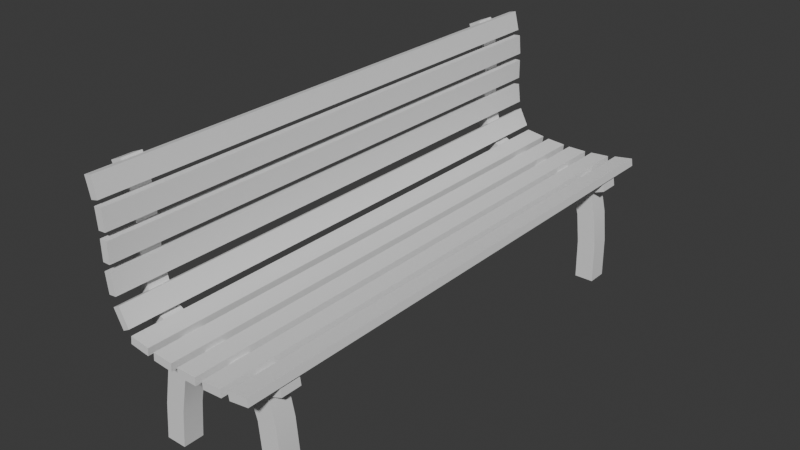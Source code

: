 # Source: bench.blend  (saved by Blender 4.2.66; exported with 4.5.12 LTS)
import bpy
from mathutils import Matrix  # noqa: F401  (used for matrix-valued properties, if any)

bpy.ops.wm.read_factory_settings(use_empty=True)
scene = bpy.context.scene
scene.name = 'Scene'

# ---- world
world_world = bpy.data.worlds.new('World'); scene.world = world_world
world_world.use_nodes = True; world_world.node_tree.nodes.clear()
_N = world_world.node_tree.nodes; _L = world_world.node_tree.links
n0 = _N.new('ShaderNodeOutputWorld'); n0.name = 'World Output'; n0.location = (300, 300)
n1 = _N.new('ShaderNodeBackground'); n1.name = 'Background'; n1.location = (10, 300)
n1.inputs[0].default_value = (0.05088, 0.05088, 0.05088, 1.0)
_L.new(n1.outputs[0], n0.inputs[0])
n0.is_active_output = True
world_world.color = (0.05088, 0.05088, 0.05088)
world_world.sun_shadow_jitter_overblur = 0.0

# ---- meshes
me_cube_001 = bpy.data.meshes.new('Cube.001')
me_cube_001.from_pydata([(-0.1189, -1.579, -0.04638), (-0.1189, -1.579, 0.04638), (-0.1189, 1.579, -0.04638), (-0.1189, 1.579, 0.04638), (0.1189, -1.579, -0.04638), (0.1189, -1.579, 0.04638), (0.1189, 1.579, -0.04638), (0.1189, 1.579, 0.04638)], [], [(0, 1, 3, 2), (2, 3, 7, 6), (6, 7, 5, 4), (4, 5, 1, 0), (2, 6, 4, 0), (7, 3, 1, 5)])
_uv = me_cube_001.uv_layers.new(name='UVMap')
_uv.uv.foreach_set('vector', [0.1266, 0.9722, 0.09888, 0.9722, 0.09888, 0.02775, 0.1266, 0.02775, 0.1266, 0.02775, 0.1266, -5.535e-09, 0.1978, -8.644e-09, 0.1978, 0.02775, 1.213e-09, 0.02775, 0.02775, 0.02775, 0.02775, 0.9722, 4.25e-08, 0.9722, 0.1978, 0.9722, 0.1978, 1.0, 0.1266, 1.0, 0.1266, 0.9722, 0.1266, 0.02775, 0.1978, 0.02775, 0.1978, 0.9722, 0.1266, 0.9722, 0.02775, 0.02775, 0.09888, 0.02775, 0.09888, 0.9722, 0.02775, 0.9722])
me_cube_001.update()
me_cube_002 = bpy.data.meshes.new('Cube.002')
me_cube_002.from_pydata([(-0.1189, -1.579, -0.04638), (-0.1189, -1.579, 0.04638), (-0.1189, 1.579, -0.04638), (-0.1189, 1.579, 0.04638), (0.1189, -1.579, -0.04638), (0.1189, -1.579, 0.04638), (0.1189, 1.579, -0.04638), (0.1189, 1.579, 0.04638)], [], [(0, 1, 3, 2), (2, 3, 7, 6), (6, 7, 5, 4), (4, 5, 1, 0), (2, 6, 4, 0), (7, 3, 1, 5)])
_uv = me_cube_002.uv_layers.new(name='UVMap')
_uv.uv.foreach_set('vector', [0.1266, 0.9722, 0.09888, 0.9722, 0.09888, 0.02775, 0.1266, 0.02775, 0.1266, 0.02775, 0.1266, -5.535e-09, 0.1978, -8.644e-09, 0.1978, 0.02775, 1.213e-09, 0.02775, 0.02775, 0.02775, 0.02775, 0.9722, 4.25e-08, 0.9722, 0.1978, 0.9722, 0.1978, 1.0, 0.1266, 1.0, 0.1266, 0.9722, 0.1266, 0.02775, 0.1978, 0.02775, 0.1978, 0.9722, 0.1266, 0.9722, 0.02775, 0.02775, 0.09888, 0.02775, 0.09888, 0.9722, 0.02775, 0.9722])
me_cube_002.update()
me_cube_003 = bpy.data.meshes.new('Cube.003')
me_cube_003.from_pydata([(-0.1189, -1.579, -0.04638), (-0.1189, -1.579, 0.04638), (-0.1189, 1.579, -0.04638), (-0.1189, 1.579, 0.04638), (0.1189, -1.579, -0.04638), (0.1189, -1.579, 0.04638), (0.1189, 1.579, -0.04638), (0.1189, 1.579, 0.04638)], [], [(0, 1, 3, 2), (2, 3, 7, 6), (6, 7, 5, 4), (4, 5, 1, 0), (2, 6, 4, 0), (7, 3, 1, 5)])
_uv = me_cube_003.uv_layers.new(name='UVMap')
_uv.uv.foreach_set('vector', [0.1266, 0.9722, 0.09888, 0.9722, 0.09888, 0.02775, 0.1266, 0.02775, 0.1266, 0.02775, 0.1266, -5.535e-09, 0.1978, -8.644e-09, 0.1978, 0.02775, 1.213e-09, 0.02775, 0.02775, 0.02775, 0.02775, 0.9722, 4.25e-08, 0.9722, 0.1978, 0.9722, 0.1978, 1.0, 0.1266, 1.0, 0.1266, 0.9722, 0.1266, 0.02775, 0.1978, 0.02775, 0.1978, 0.9722, 0.1266, 0.9722, 0.02775, 0.02775, 0.09888, 0.02775, 0.09888, 0.9722, 0.02775, 0.9722])
me_cube_003.update()
me_cube_004 = bpy.data.meshes.new('Cube.004')
me_cube_004.from_pydata([(-0.1189, -1.579, -0.04638), (-0.1189, -1.579, 0.04638), (-0.1189, 1.579, -0.04638), (-0.1189, 1.579, 0.04638), (0.1189, -1.579, -0.04638), (0.1189, -1.579, 0.04638), (0.1189, 1.579, -0.04638), (0.1189, 1.579, 0.04638)], [], [(0, 1, 3, 2), (2, 3, 7, 6), (6, 7, 5, 4), (4, 5, 1, 0), (2, 6, 4, 0), (7, 3, 1, 5)])
_uv = me_cube_004.uv_layers.new(name='UVMap')
_uv.uv.foreach_set('vector', [0.1266, 0.9722, 0.09888, 0.9722, 0.09888, 0.02775, 0.1266, 0.02775, 0.1266, 0.02775, 0.1266, -5.535e-09, 0.1978, -8.644e-09, 0.1978, 0.02775, 1.213e-09, 0.02775, 0.02775, 0.02775, 0.02775, 0.9722, 4.25e-08, 0.9722, 0.1978, 0.9722, 0.1978, 1.0, 0.1266, 1.0, 0.1266, 0.9722, 0.1266, 0.02775, 0.1978, 0.02775, 0.1978, 0.9722, 0.1266, 0.9722, 0.02775, 0.02775, 0.09888, 0.02775, 0.09888, 0.9722, 0.02775, 0.9722])
me_cube_004.update()
me_cube_005 = bpy.data.meshes.new('Cube.005')
me_cube_005.from_pydata([(-0.1189, -1.579, -0.04638), (-0.1189, -1.579, 0.04638), (-0.1189, 1.579, -0.04638), (-0.1189, 1.579, 0.04638), (0.1189, -1.579, -0.04638), (0.1189, -1.579, 0.04638), (0.1189, 1.579, -0.04638), (0.1189, 1.579, 0.04638)], [], [(0, 1, 3, 2), (2, 3, 7, 6), (6, 7, 5, 4), (4, 5, 1, 0), (2, 6, 4, 0), (7, 3, 1, 5)])
_uv = me_cube_005.uv_layers.new(name='UVMap')
_uv.uv.foreach_set('vector', [0.1266, 0.9722, 0.09888, 0.9722, 0.09888, 0.02775, 0.1266, 0.02775, 0.1266, 0.02775, 0.1266, -5.535e-09, 0.1978, -8.644e-09, 0.1978, 0.02775, 1.213e-09, 0.02775, 0.02775, 0.02775, 0.02775, 0.9722, 4.25e-08, 0.9722, 0.1978, 0.9722, 0.1978, 1.0, 0.1266, 1.0, 0.1266, 0.9722, 0.1266, 0.02775, 0.1978, 0.02775, 0.1978, 0.9722, 0.1266, 0.9722, 0.02775, 0.02775, 0.09888, 0.02775, 0.09888, 0.9722, 0.02775, 0.9722])
me_cube_005.update()
me_cube_006 = bpy.data.meshes.new('Cube.006')
me_cube_006.from_pydata([(-0.1189, -1.579, -0.04638), (-0.1189, -1.579, 0.04638), (-0.1189, 1.579, -0.04638), (-0.1189, 1.579, 0.04638), (0.1189, -1.579, -0.04638), (0.1189, -1.579, 0.04638), (0.1189, 1.579, -0.04638), (0.1189, 1.579, 0.04638)], [], [(0, 1, 3, 2), (2, 3, 7, 6), (6, 7, 5, 4), (4, 5, 1, 0), (2, 6, 4, 0), (7, 3, 1, 5)])
_uv = me_cube_006.uv_layers.new(name='UVMap')
_uv.uv.foreach_set('vector', [0.1266, 0.9722, 0.09888, 0.9722, 0.09888, 0.02775, 0.1266, 0.02775, 0.1266, 0.02775, 0.1266, -5.535e-09, 0.1978, -8.644e-09, 0.1978, 0.02775, 1.213e-09, 0.02775, 0.02775, 0.02775, 0.02775, 0.9722, 4.25e-08, 0.9722, 0.1978, 0.9722, 0.1978, 1.0, 0.1266, 1.0, 0.1266, 0.9722, 0.1266, 0.02775, 0.1978, 0.02775, 0.1978, 0.9722, 0.1266, 0.9722, 0.02775, 0.02775, 0.09888, 0.02775, 0.09888, 0.9722, 0.02775, 0.9722])
me_cube_006.update()
me_cube_007 = bpy.data.meshes.new('Cube.007')
me_cube_007.from_pydata([(-0.1189, -1.579, -0.04638), (-0.1189, -1.579, 0.04638), (-0.1189, 1.579, -0.04638), (-0.1189, 1.579, 0.04638), (0.1189, -1.579, -0.04638), (0.1189, -1.579, 0.04638), (0.1189, 1.579, -0.04638), (0.1189, 1.579, 0.04638)], [], [(0, 1, 3, 2), (2, 3, 7, 6), (6, 7, 5, 4), (4, 5, 1, 0), (2, 6, 4, 0), (7, 3, 1, 5)])
_uv = me_cube_007.uv_layers.new(name='UVMap')
_uv.uv.foreach_set('vector', [0.1266, 0.9722, 0.09888, 0.9722, 0.09888, 0.02775, 0.1266, 0.02775, 0.1266, 0.02775, 0.1266, -5.535e-09, 0.1978, -8.644e-09, 0.1978, 0.02775, 1.213e-09, 0.02775, 0.02775, 0.02775, 0.02775, 0.9722, 4.25e-08, 0.9722, 0.1978, 0.9722, 0.1978, 1.0, 0.1266, 1.0, 0.1266, 0.9722, 0.1266, 0.02775, 0.1978, 0.02775, 0.1978, 0.9722, 0.1266, 0.9722, 0.02775, 0.02775, 0.09888, 0.02775, 0.09888, 0.9722, 0.02775, 0.9722])
me_cube_007.update()
me_cube_008 = bpy.data.meshes.new('Cube.008')
me_cube_008.from_pydata([(-0.1189, -1.579, -0.04638), (-0.1189, -1.579, 0.04638), (-0.1189, 1.579, -0.04638), (-0.1189, 1.579, 0.04638), (0.1189, -1.579, -0.04638), (0.1189, -1.579, 0.04638), (0.1189, 1.579, -0.04638), (0.1189, 1.579, 0.04638)], [], [(0, 1, 3, 2), (2, 3, 7, 6), (6, 7, 5, 4), (4, 5, 1, 0), (2, 6, 4, 0), (7, 3, 1, 5)])
_uv = me_cube_008.uv_layers.new(name='UVMap')
_uv.uv.foreach_set('vector', [0.1266, 0.9722, 0.09888, 0.9722, 0.09888, 0.02775, 0.1266, 0.02775, 0.1266, 0.02775, 0.1266, -5.535e-09, 0.1978, -8.644e-09, 0.1978, 0.02775, 1.213e-09, 0.02775, 0.02775, 0.02775, 0.02775, 0.9722, 4.25e-08, 0.9722, 0.1978, 0.9722, 0.1978, 1.0, 0.1266, 1.0, 0.1266, 0.9722, 0.1266, 0.02775, 0.1978, 0.02775, 0.1978, 0.9722, 0.1266, 0.9722, 0.02775, 0.02775, 0.09888, 0.02775, 0.09888, 0.9722, 0.02775, 0.9722])
me_cube_008.update()
me_cube_009 = bpy.data.meshes.new('Cube.009')
me_cube_009.from_pydata([(-0.1189, -1.579, -0.04638), (-0.1189, -1.579, 0.04638), (-0.1189, 1.579, -0.04638), (-0.1189, 1.579, 0.04638), (0.1189, -1.579, -0.04638), (0.1189, -1.579, 0.04638), (0.1189, 1.579, -0.04638), (0.1189, 1.579, 0.04638)], [], [(0, 1, 3, 2), (2, 3, 7, 6), (6, 7, 5, 4), (4, 5, 1, 0), (2, 6, 4, 0), (7, 3, 1, 5)])
_uv = me_cube_009.uv_layers.new(name='UVMap')
_uv.uv.foreach_set('vector', [0.1266, 0.9722, 0.09888, 0.9722, 0.09888, 0.02775, 0.1266, 0.02775, 0.1266, 0.02775, 0.1266, -5.535e-09, 0.1978, -8.644e-09, 0.1978, 0.02775, 1.213e-09, 0.02775, 0.02775, 0.02775, 0.02775, 0.9722, 4.25e-08, 0.9722, 0.1978, 0.9722, 0.1978, 1.0, 0.1266, 1.0, 0.1266, 0.9722, 0.1266, 0.02775, 0.1978, 0.02775, 0.1978, 0.9722, 0.1266, 0.9722, 0.02775, 0.02775, 0.09888, 0.02775, 0.09888, 0.9722, 0.02775, 0.9722])
me_cube_009.update()
me_cube_010 = bpy.data.meshes.new('Cube.010')
me_cube_010.from_pydata([(-0.1189, -1.579, -0.04638), (-0.1189, -1.579, 0.04638), (-0.1189, 1.579, -0.04638), (-0.1189, 1.579, 0.04638), (0.1189, -1.579, -0.04638), (0.1189, -1.579, 0.04638), (0.1189, 1.579, -0.04638), (0.1189, 1.579, 0.04638)], [], [(0, 1, 3, 2), (2, 3, 7, 6), (6, 7, 5, 4), (4, 5, 1, 0), (2, 6, 4, 0), (7, 3, 1, 5)])
_uv = me_cube_010.uv_layers.new(name='UVMap')
_uv.uv.foreach_set('vector', [0.1266, 0.9722, 0.09888, 0.9722, 0.09888, 0.02775, 0.1266, 0.02775, 0.1266, 0.02775, 0.1266, -5.535e-09, 0.1978, -8.644e-09, 0.1978, 0.02775, 1.213e-09, 0.02775, 0.02775, 0.02775, 0.02775, 0.9722, 4.25e-08, 0.9722, 0.1978, 0.9722, 0.1978, 1.0, 0.1266, 1.0, 0.1266, 0.9722, 0.1266, 0.02775, 0.1978, 0.02775, 0.1978, 0.9722, 0.1266, 0.9722, 0.02775, 0.02775, 0.09888, 0.02775, 0.09888, 0.9722, 0.02775, 0.9722])
me_cube_010.update()
me_cube_012 = bpy.data.meshes.new('Cube.012')
me_cube_012.from_pydata([(-0.045, -0.045, -0.045), (-0.02961, -0.045, 0.1175), (-0.045, 0.045, -0.045), (-0.02961, 0.045, 0.1175), (0.045, -0.045, -0.045), (0.06038, -0.045, 0.1175), (0.045, 0.045, -0.045), (0.06038, 0.045, 0.1175), (-0.000636, -0.045, 0.273), (-0.000636, 0.045, 0.273), (0.08855, 0.045, 0.261), (0.08855, -0.045, 0.261), (0.04085, -0.045, 0.3877), (0.04085, 0.045, 0.3877), (0.1251, 0.045, 0.356), (0.1251, -0.045, 0.356), (0.1147, 0.045, 0.45), (0.1147, -0.045, 0.45), (0.214, 0.045, 0.3824), (0.214, -0.045, 0.3824), (0.2165, 0.045, 0.4447), (0.2165, -0.045, 0.4447), (0.3269, 0.045, 0.3843), (0.3269, -0.045, 0.3843), (0.3192, 0.045, 0.4455), (0.3192, -0.045, 0.4455), (0.4234, 0.045, 0.3784), (0.4234, -0.045, 0.3784), (0.4661, 0.045, 0.4545), (0.4661, -0.045, 0.4545), (0.5714, 0.045, 0.4765), (0.5714, -0.045, 0.4765), (0.5178, 0.045, 0.3991), (0.5178, -0.045, 0.3991), (0.5796, 0.045, 0.4219), (0.5796, -0.045, 0.4219), (0.457, 0.045, 0.2735), (0.457, -0.045, 0.2735), (0.544, 0.045, 0.2824), (0.544, -0.045, 0.2824), (0.4711, 0.045, 0.1376), (0.4711, -0.045, 0.1376), (0.5586, 0.045, 0.1386), (0.5586, -0.045, 0.1386), (0.4731, 0.045, -0.04195), (0.4731, -0.045, -0.04195), (0.5606, 0.045, -0.04096), (0.5606, -0.045, -0.04096), (-0.004687, -0.045, 0.4018), (-0.004687, 0.045, 0.4018), (0.02357, 0.045, 0.4798), (0.02357, -0.045, 0.4798), (-0.07579, -0.045, 0.4735), (-0.07579, 0.045, 0.4735), (-0.02533, 0.045, 0.5042), (-0.02533, -0.045, 0.5042), (-0.1173, -0.045, 0.5746), (-0.1173, 0.045, 0.5746), (-0.06121, 0.045, 0.5928), (-0.06121, -0.045, 0.5928), (-0.1404, -0.045, 0.7093), (-0.1404, 0.045, 0.7093), (-0.0817, 0.045, 0.715), (-0.0817, -0.045, 0.715), (-0.1427, -0.045, 0.8369), (-0.1427, 0.045, 0.8369), (-0.08376, 0.045, 0.8401), (-0.08376, -0.045, 0.8401), (-0.1464, -0.045, 0.9112), (-0.1464, 0.045, 0.9112), (-0.08849, 0.045, 0.9224), (-0.08849, -0.045, 0.9224), (-0.1672, -0.045, 1.004), (-0.1672, 0.045, 1.004), (-0.1128, 0.045, 1.027), (-0.1128, -0.045, 1.027), (-0.1819, -0.045, 1.039), (-0.1819, 0.045, 1.039), (-0.1275, 0.045, 1.062), (-0.1275, -0.045, 1.062)], [], [(0, 1, 3, 2), (2, 3, 7, 6), (6, 7, 5, 4), (4, 5, 1, 0), (2, 6, 4, 0), (3, 1, 8, 9), (10, 9, 13, 14), (1, 5, 11, 8), (7, 3, 9, 10), (5, 7, 10, 11), (14, 16, 20, 18), (11, 10, 14, 15), (9, 8, 12, 13), (8, 11, 15, 12), (15, 17, 12), (14, 13, 16), (16, 13, 49, 50), (20, 21, 25, 24), (17, 15, 19, 21), (16, 17, 21, 20), (15, 14, 18, 19), (22, 24, 28, 26), (18, 20, 24, 22), (19, 18, 22, 23), (21, 19, 23, 25), (29, 27, 33), (23, 22, 26, 27), (25, 23, 27, 29), (24, 25, 29, 28), (26, 32, 38, 36), (32, 28, 30, 34), (28, 32, 26), (30, 31, 35, 34), (28, 29, 31, 30), (29, 33, 35, 31), (33, 32, 34, 35), (36, 38, 42, 40), (27, 26, 36, 37), (33, 27, 37, 39), (32, 33, 39, 38), (43, 41, 45, 47), (37, 36, 40, 41), (39, 37, 41, 43), (38, 39, 43, 42), (45, 44, 46, 47), (42, 43, 47, 46), (40, 42, 46, 44), (41, 40, 44, 45), (48, 51, 55, 52), (17, 16, 50, 51), (13, 12, 48, 49), (12, 17, 51, 48), (52, 55, 59, 56), (49, 48, 52, 53), (50, 49, 53, 54), (51, 50, 54, 55), (57, 56, 60, 61), (53, 52, 56, 57), (54, 53, 57, 58), (55, 54, 58, 59), (62, 61, 65, 66), (58, 57, 61, 62), (59, 58, 62, 63), (56, 59, 63, 60), (64, 67, 71, 68), (63, 62, 66, 67), (60, 63, 67, 64), (61, 60, 64, 65), (70, 69, 73, 74), (65, 64, 68, 69), (66, 65, 69, 70), (67, 66, 70, 71), (75, 74, 78, 79), (71, 70, 74, 75), (68, 71, 75, 72), (69, 68, 72, 73), (76, 79, 78, 77), (72, 75, 79, 76), (73, 72, 76, 77), (74, 73, 77, 78)])
me_cube_012.polygons.foreach_set('use_smooth', [True] * 80)
_k = set([(0, 1), (0, 2), (0, 4), (1, 8), (2, 3), (2, 6), (3, 9), (4, 5), (4, 6), (5, 11), (6, 7), (7, 10), (8, 12), (9, 13), (10, 14), (11, 15), (12, 13), (12, 48), (13, 49), (14, 15), (14, 18), (15, 19), (16, 20), (16, 50), (17, 21), (17, 51), (18, 22), (19, 23), (20, 24), (21, 25), (22, 26), (23, 27), (24, 28), (25, 29), (26, 27), (26, 36), (27, 37), (28, 30), (29, 31), (30, 31), (30, 34), (31, 35), (32, 33), (32, 34), (32, 38), (33, 35), (33, 39), (34, 35), (36, 40), (37, 41), (38, 42), (39, 43), (40, 44), (41, 45), (42, 46), (43, 47), (44, 45), (44, 46), (45, 47), (46, 47), (48, 52), (49, 53), (50, 54), (51, 55), (52, 56), (53, 57), (54, 58), (55, 59), (56, 60), (57, 61), (58, 62), (59, 63), (60, 64), (61, 65), (62, 66), (63, 67), (64, 68), (65, 69), (66, 70), (67, 71), (68, 72), (69, 73), (70, 74), (71, 75), (72, 76), (73, 77), (74, 78), (75, 79), (76, 77), (76, 79), (77, 78), (78, 79)])
me_cube_012.attributes.new('sharp_edge', 'BOOLEAN', 'EDGE').data.foreach_set('value', [ (min(e.vertices), max(e.vertices)) in _k for e in me_cube_012.edges])
_uv = me_cube_012.uv_layers.new(name='UVMap')
_uv.uv.foreach_set('vector', [0.9043, 0.7989, 0.9043, 0.8729, 0.8635, 0.8729, 0.8635, 0.7989, 0.7156, 0.05437, 0.6994, 0.1266, 0.6589, 0.1215, 0.6751, 0.04925, 0.8635, 0.758, 0.8635, 0.684, 0.9043, 0.684, 0.9043, 0.758, 0.3748, 0.3453, 0.391, 0.4176, 0.3505, 0.4227, 0.3343, 0.3505, 0.8635, 0.7989, 0.8635, 0.758, 0.9043, 0.758, 0.9043, 0.7989, 0.8635, 0.8729, 0.9043, 0.8729, 0.9043, 0.9447, 0.8635, 0.9447, 0.6381, 0.1845, 0.6775, 0.195, 0.6523, 0.2442, 0.6162, 0.2252, 0.3505, 0.4227, 0.391, 0.4176, 0.4119, 0.4806, 0.3724, 0.491, 0.6589, 0.1215, 0.6994, 0.1266, 0.6775, 0.195, 0.6381, 0.1845, 0.9043, 0.684, 0.8635, 0.684, 0.8635, 0.6177, 0.9043, 0.6177, 0.6162, 0.2252, 0.6155, 0.268, 0.57, 0.2599, 0.5747, 0.232, 0.9043, 0.6177, 0.8635, 0.6177, 0.8635, 0.5715, 0.9043, 0.5715, 0.8635, 0.9447, 0.9043, 0.9447, 0.9043, 1.0, 0.8635, 1.0, 0.3724, 0.491, 0.4119, 0.4806, 0.4337, 0.5213, 0.3976, 0.5403, 0.4337, 0.5213, 0.4344, 0.5641, 0.3976, 0.5403, 0.6162, 0.2252, 0.6523, 0.2442, 0.6155, 0.268, 0.6155, 0.268, 0.6523, 0.2442, 0.672, 0.2532, 0.6548, 0.2866, 0.9337, 0.7322, 0.9746, 0.7322, 0.9746, 0.7788, 0.9337, 0.7788, 0.4344, 0.5641, 0.4337, 0.5213, 0.4752, 0.528, 0.4799, 0.556, 0.9337, 0.6859, 0.9746, 0.6859, 0.9746, 0.7322, 0.9337, 0.7322, 0.9043, 0.5715, 0.8635, 0.5715, 0.8635, 0.5294, 0.9043, 0.5294, 0.5238, 0.2264, 0.5238, 0.2544, 0.4572, 0.25, 0.4807, 0.2182, 0.5747, 0.232, 0.57, 0.2599, 0.5238, 0.2544, 0.5238, 0.2264, 0.9043, 0.5294, 0.8635, 0.5294, 0.8635, 0.4782, 0.9043, 0.4782, 0.4799, 0.556, 0.4752, 0.528, 0.5261, 0.5225, 0.5262, 0.5505, 0.5928, 0.5461, 0.5692, 0.5143, 0.6129, 0.5183, 0.9043, 0.4782, 0.8635, 0.4782, 0.8635, 0.4343, 0.9043, 0.4343, 0.5262, 0.5505, 0.5261, 0.5225, 0.5692, 0.5143, 0.5928, 0.5461, 0.9337, 0.7788, 0.9746, 0.7788, 0.9746, 0.8455, 0.9337, 0.8455, 0.4807, 0.2182, 0.437, 0.2222, 0.4319, 0.1682, 0.4715, 0.1691, 0.437, 0.2222, 0.4572, 0.25, 0.4085, 0.254, 0.4079, 0.2289, 0.4572, 0.25, 0.437, 0.2222, 0.4807, 0.2182, 0.9337, 0.8944, 0.9746, 0.8944, 0.9746, 0.9194, 0.9337, 0.9194, 0.9337, 0.8455, 0.9746, 0.8455, 0.9746, 0.8944, 0.9337, 0.8944, 0.5928, 0.5461, 0.6129, 0.5183, 0.642, 0.525, 0.6414, 0.5501, 0.9746, 0.9493, 0.9337, 0.9493, 0.9337, 0.9194, 0.9746, 0.9194, 0.4715, 0.1691, 0.4319, 0.1682, 0.4335, 0.1026, 0.4729, 0.1072, 0.9043, 0.4343, 0.8635, 0.4343, 0.8635, 0.3844, 0.9043, 0.3844, 0.6129, 0.5183, 0.5692, 0.5143, 0.5784, 0.4652, 0.618, 0.4643, 0.8635, 6.651e-08, 0.9043, -1.784e-09, 0.9043, 0.05424, 0.8635, 0.05424, 0.6164, 0.3987, 0.577, 0.4032, 0.5677, 0.3223, 0.6071, 0.3178, 0.9043, 0.3844, 0.8635, 0.3844, 0.8635, 0.3224, 0.9043, 0.3224, 0.618, 0.4643, 0.5784, 0.4652, 0.577, 0.4032, 0.6164, 0.3987, 0.8635, 0.05424, 0.9043, 0.05424, 0.9043, 0.1198, 0.8635, 0.1198, 0.9043, 0.2409, 0.8635, 0.2409, 0.8635, 0.2013, 0.9043, 0.2013, 0.8635, 0.1198, 0.9043, 0.1198, 0.9043, 0.2013, 0.8635, 0.2013, 0.4729, 0.1072, 0.4335, 0.1026, 0.4428, 0.0217, 0.4822, 0.02624, 0.9043, 0.3224, 0.8635, 0.3224, 0.8635, 0.2409, 0.9043, 0.2409, 0.3779, 0.5493, 0.3951, 0.5827, 0.3745, 0.5965, 0.35, 0.5856, 0.9746, 0.6859, 0.9337, 0.6859, 0.9337, 0.6425, 0.9746, 0.6425, 0.9337, 1.784e-09, 0.9746, 3.569e-09, 0.9746, 0.02163, 0.9337, 0.02163, 0.3976, 0.5403, 0.4344, 0.5641, 0.3951, 0.5827, 0.3779, 0.5493, 0.35, 0.5856, 0.3745, 0.5965, 0.3634, 0.6384, 0.3371, 0.6334, 0.9337, 0.02163, 0.9746, 0.02163, 0.9746, 0.06744, 0.9337, 0.06744, 0.6548, 0.2866, 0.672, 0.2532, 0.6999, 0.2895, 0.6755, 0.3004, 0.9746, 0.6425, 0.9337, 0.6425, 0.9337, 0.6177, 0.9746, 0.6177, 0.9337, 0.117, 0.9746, 0.117, 0.9746, 0.179, 0.9337, 0.179, 0.9337, 0.06744, 0.9746, 0.06744, 0.9746, 0.117, 0.9337, 0.117, 0.6755, 0.3004, 0.6999, 0.2895, 0.7129, 0.3373, 0.6866, 0.3423, 0.9746, 0.6177, 0.9337, 0.6177, 0.9337, 0.5743, 0.9746, 0.5743, 0.6888, 0.3985, 0.7156, 0.3993, 0.7093, 0.4568, 0.6826, 0.4549, 0.6866, 0.3423, 0.7129, 0.3373, 0.7156, 0.3993, 0.6888, 0.3985, 0.9746, 0.5743, 0.9337, 0.5743, 0.9337, 0.5181, 0.9746, 0.5181, 0.3371, 0.6334, 0.3634, 0.6384, 0.3611, 0.6946, 0.3343, 0.6954, 0.3406, 0.7529, 0.3673, 0.751, 0.3698, 0.7883, 0.3431, 0.7866, 0.9746, 0.5181, 0.9337, 0.5181, 0.9337, 0.4613, 0.9746, 0.4613, 0.3343, 0.6954, 0.3611, 0.6946, 0.3673, 0.751, 0.3406, 0.7529, 0.9337, 0.179, 0.9746, 0.179, 0.9746, 0.2369, 0.9337, 0.2369, 0.6801, 0.4922, 0.7068, 0.4905, 0.7108, 0.5335, 0.685, 0.5407, 0.9337, 0.2369, 0.9746, 0.2369, 0.9746, 0.2706, 0.9337, 0.2706, 0.6826, 0.4549, 0.7093, 0.4568, 0.7068, 0.4905, 0.6801, 0.4922, 0.9746, 0.4613, 0.9337, 0.4613, 0.9337, 0.4239, 0.9746, 0.4239, 0.9746, 0.3752, 0.9337, 0.3752, 0.9337, 0.3579, 0.9746, 0.3579, 0.9746, 0.4239, 0.9337, 0.4239, 0.9337, 0.3752, 0.9746, 0.3752, 0.3431, 0.7866, 0.3698, 0.7883, 0.3649, 0.8368, 0.3391, 0.8296, 0.9337, 0.2706, 0.9746, 0.2706, 0.9746, 0.3139, 0.9337, 0.3139, 0.9746, 0.3311, 0.9746, 0.3579, 0.9337, 0.3579, 0.9337, 0.3311, 0.3391, 0.8296, 0.3649, 0.8368, 0.3602, 0.8534, 0.3345, 0.8462, 0.9337, 0.3139, 0.9746, 0.3139, 0.9746, 0.3311, 0.9337, 0.3311, 0.685, 0.5407, 0.7108, 0.5335, 0.7155, 0.5502, 0.6897, 0.5573])
me_cube_012.update()
me_cube_013 = bpy.data.meshes.new('Cube.013')
me_cube_013.from_pydata([(-0.045, -0.045, -0.045), (-0.02961, -0.045, 0.1175), (-0.045, 0.045, -0.045), (-0.02961, 0.045, 0.1175), (0.045, -0.045, -0.045), (0.06038, -0.045, 0.1175), (0.045, 0.045, -0.045), (0.06038, 0.045, 0.1175), (-0.000636, -0.045, 0.273), (-0.000636, 0.045, 0.273), (0.08855, 0.045, 0.261), (0.08855, -0.045, 0.261), (0.04085, -0.045, 0.3877), (0.04085, 0.045, 0.3877), (0.1251, 0.045, 0.356), (0.1251, -0.045, 0.356), (0.1147, 0.045, 0.45), (0.1147, -0.045, 0.45), (0.214, 0.045, 0.3824), (0.214, -0.045, 0.3824), (0.2165, 0.045, 0.4447), (0.2165, -0.045, 0.4447), (0.3269, 0.045, 0.3843), (0.3269, -0.045, 0.3843), (0.3192, 0.045, 0.4455), (0.3192, -0.045, 0.4455), (0.4234, 0.045, 0.3784), (0.4234, -0.045, 0.3784), (0.4661, 0.045, 0.4545), (0.4661, -0.045, 0.4545), (0.5714, 0.045, 0.4765), (0.5714, -0.045, 0.4765), (0.5178, 0.045, 0.3991), (0.5178, -0.045, 0.3991), (0.5796, 0.045, 0.4219), (0.5796, -0.045, 0.4219), (0.457, 0.045, 0.2735), (0.457, -0.045, 0.2735), (0.544, 0.045, 0.2824), (0.544, -0.045, 0.2824), (0.4711, 0.045, 0.1376), (0.4711, -0.045, 0.1376), (0.5586, 0.045, 0.1386), (0.5586, -0.045, 0.1386), (0.4731, 0.045, -0.04195), (0.4731, -0.045, -0.04195), (0.5606, 0.045, -0.04096), (0.5606, -0.045, -0.04096), (-0.004687, -0.045, 0.4018), (-0.004687, 0.045, 0.4018), (0.02357, 0.045, 0.4798), (0.02357, -0.045, 0.4798), (-0.07579, -0.045, 0.4735), (-0.07579, 0.045, 0.4735), (-0.02533, 0.045, 0.5042), (-0.02533, -0.045, 0.5042), (-0.1173, -0.045, 0.5746), (-0.1173, 0.045, 0.5746), (-0.06121, 0.045, 0.5928), (-0.06121, -0.045, 0.5928), (-0.1404, -0.045, 0.7093), (-0.1404, 0.045, 0.7093), (-0.0817, 0.045, 0.715), (-0.0817, -0.045, 0.715), (-0.1427, -0.045, 0.8369), (-0.1427, 0.045, 0.8369), (-0.08376, 0.045, 0.8401), (-0.08376, -0.045, 0.8401), (-0.1464, -0.045, 0.9112), (-0.1464, 0.045, 0.9112), (-0.08849, 0.045, 0.9224), (-0.08849, -0.045, 0.9224), (-0.1672, -0.045, 1.004), (-0.1672, 0.045, 1.004), (-0.1128, 0.045, 1.027), (-0.1128, -0.045, 1.027), (-0.1819, -0.045, 1.039), (-0.1819, 0.045, 1.039), (-0.1275, 0.045, 1.062), (-0.1275, -0.045, 1.062)], [], [(0, 1, 3, 2), (2, 3, 7, 6), (6, 7, 5, 4), (4, 5, 1, 0), (2, 6, 4, 0), (3, 1, 8, 9), (10, 9, 13, 14), (1, 5, 11, 8), (7, 3, 9, 10), (5, 7, 10, 11), (14, 16, 20, 18), (11, 10, 14, 15), (9, 8, 12, 13), (8, 11, 15, 12), (15, 17, 12), (14, 13, 16), (16, 13, 49, 50), (20, 21, 25, 24), (17, 15, 19, 21), (16, 17, 21, 20), (15, 14, 18, 19), (22, 24, 28, 26), (18, 20, 24, 22), (19, 18, 22, 23), (21, 19, 23, 25), (29, 27, 33), (23, 22, 26, 27), (25, 23, 27, 29), (24, 25, 29, 28), (26, 32, 38, 36), (32, 28, 30, 34), (28, 32, 26), (30, 31, 35, 34), (28, 29, 31, 30), (29, 33, 35, 31), (33, 32, 34, 35), (36, 38, 42, 40), (27, 26, 36, 37), (33, 27, 37, 39), (32, 33, 39, 38), (43, 41, 45, 47), (37, 36, 40, 41), (39, 37, 41, 43), (38, 39, 43, 42), (45, 44, 46, 47), (42, 43, 47, 46), (40, 42, 46, 44), (41, 40, 44, 45), (48, 51, 55, 52), (17, 16, 50, 51), (13, 12, 48, 49), (12, 17, 51, 48), (52, 55, 59, 56), (49, 48, 52, 53), (50, 49, 53, 54), (51, 50, 54, 55), (57, 56, 60, 61), (53, 52, 56, 57), (54, 53, 57, 58), (55, 54, 58, 59), (62, 61, 65, 66), (58, 57, 61, 62), (59, 58, 62, 63), (56, 59, 63, 60), (64, 67, 71, 68), (63, 62, 66, 67), (60, 63, 67, 64), (61, 60, 64, 65), (70, 69, 73, 74), (65, 64, 68, 69), (66, 65, 69, 70), (67, 66, 70, 71), (75, 74, 78, 79), (71, 70, 74, 75), (68, 71, 75, 72), (69, 68, 72, 73), (76, 79, 78, 77), (72, 75, 79, 76), (73, 72, 76, 77), (74, 73, 77, 78)])
me_cube_013.polygons.foreach_set('use_smooth', [True] * 80)
_k = set([(0, 1), (0, 2), (0, 4), (1, 8), (2, 3), (2, 6), (3, 9), (4, 5), (4, 6), (5, 11), (6, 7), (7, 10), (8, 12), (9, 13), (10, 14), (11, 15), (12, 13), (12, 48), (13, 49), (14, 15), (14, 18), (15, 19), (16, 20), (16, 50), (17, 21), (17, 51), (18, 22), (19, 23), (20, 24), (21, 25), (22, 26), (23, 27), (24, 28), (25, 29), (26, 27), (26, 36), (27, 37), (28, 30), (29, 31), (30, 31), (30, 34), (31, 35), (32, 33), (32, 34), (32, 38), (33, 35), (33, 39), (34, 35), (36, 40), (37, 41), (38, 42), (39, 43), (40, 44), (41, 45), (42, 46), (43, 47), (44, 45), (44, 46), (45, 47), (46, 47), (48, 52), (49, 53), (50, 54), (51, 55), (52, 56), (53, 57), (54, 58), (55, 59), (56, 60), (57, 61), (58, 62), (59, 63), (60, 64), (61, 65), (62, 66), (63, 67), (64, 68), (65, 69), (66, 70), (67, 71), (68, 72), (69, 73), (70, 74), (71, 75), (72, 76), (73, 77), (74, 78), (75, 79), (76, 77), (76, 79), (77, 78), (78, 79)])
me_cube_013.attributes.new('sharp_edge', 'BOOLEAN', 'EDGE').data.foreach_set('value', [ (min(e.vertices), max(e.vertices)) in _k for e in me_cube_013.edges])
_uv = me_cube_013.uv_layers.new(name='UVMap')
_uv.uv.foreach_set('vector', [0.9043, 0.7989, 0.9043, 0.8729, 0.8635, 0.8729, 0.8635, 0.7989, 0.7156, 0.05437, 0.6994, 0.1266, 0.6589, 0.1215, 0.6751, 0.04925, 0.8635, 0.758, 0.8635, 0.684, 0.9043, 0.684, 0.9043, 0.758, 0.3748, 0.3453, 0.391, 0.4176, 0.3505, 0.4227, 0.3343, 0.3505, 0.8635, 0.7989, 0.8635, 0.758, 0.9043, 0.758, 0.9043, 0.7989, 0.8635, 0.8729, 0.9043, 0.8729, 0.9043, 0.9447, 0.8635, 0.9447, 0.6381, 0.1845, 0.6775, 0.195, 0.6523, 0.2442, 0.6162, 0.2252, 0.3505, 0.4227, 0.391, 0.4176, 0.4119, 0.4806, 0.3724, 0.491, 0.6589, 0.1215, 0.6994, 0.1266, 0.6775, 0.195, 0.6381, 0.1845, 0.9043, 0.684, 0.8635, 0.684, 0.8635, 0.6177, 0.9043, 0.6177, 0.6162, 0.2252, 0.6155, 0.268, 0.57, 0.2599, 0.5747, 0.232, 0.9043, 0.6177, 0.8635, 0.6177, 0.8635, 0.5715, 0.9043, 0.5715, 0.8635, 0.9447, 0.9043, 0.9447, 0.9043, 1.0, 0.8635, 1.0, 0.3724, 0.491, 0.4119, 0.4806, 0.4337, 0.5213, 0.3976, 0.5403, 0.4337, 0.5213, 0.4344, 0.5641, 0.3976, 0.5403, 0.6162, 0.2252, 0.6523, 0.2442, 0.6155, 0.268, 0.6155, 0.268, 0.6523, 0.2442, 0.672, 0.2532, 0.6548, 0.2866, 0.9337, 0.7322, 0.9746, 0.7322, 0.9746, 0.7788, 0.9337, 0.7788, 0.4344, 0.5641, 0.4337, 0.5213, 0.4752, 0.528, 0.4799, 0.556, 0.9337, 0.6859, 0.9746, 0.6859, 0.9746, 0.7322, 0.9337, 0.7322, 0.9043, 0.5715, 0.8635, 0.5715, 0.8635, 0.5294, 0.9043, 0.5294, 0.5238, 0.2264, 0.5238, 0.2544, 0.4572, 0.25, 0.4807, 0.2182, 0.5747, 0.232, 0.57, 0.2599, 0.5238, 0.2544, 0.5238, 0.2264, 0.9043, 0.5294, 0.8635, 0.5294, 0.8635, 0.4782, 0.9043, 0.4782, 0.4799, 0.556, 0.4752, 0.528, 0.5261, 0.5225, 0.5262, 0.5505, 0.5928, 0.5461, 0.5692, 0.5143, 0.6129, 0.5183, 0.9043, 0.4782, 0.8635, 0.4782, 0.8635, 0.4343, 0.9043, 0.4343, 0.5262, 0.5505, 0.5261, 0.5225, 0.5692, 0.5143, 0.5928, 0.5461, 0.9337, 0.7788, 0.9746, 0.7788, 0.9746, 0.8455, 0.9337, 0.8455, 0.4807, 0.2182, 0.437, 0.2222, 0.4319, 0.1682, 0.4715, 0.1691, 0.437, 0.2222, 0.4572, 0.25, 0.4085, 0.254, 0.4079, 0.2289, 0.4572, 0.25, 0.437, 0.2222, 0.4807, 0.2182, 0.9337, 0.8944, 0.9746, 0.8944, 0.9746, 0.9194, 0.9337, 0.9194, 0.9337, 0.8455, 0.9746, 0.8455, 0.9746, 0.8944, 0.9337, 0.8944, 0.5928, 0.5461, 0.6129, 0.5183, 0.642, 0.525, 0.6414, 0.5501, 0.9746, 0.9493, 0.9337, 0.9493, 0.9337, 0.9194, 0.9746, 0.9194, 0.4715, 0.1691, 0.4319, 0.1682, 0.4335, 0.1026, 0.4729, 0.1072, 0.9043, 0.4343, 0.8635, 0.4343, 0.8635, 0.3844, 0.9043, 0.3844, 0.6129, 0.5183, 0.5692, 0.5143, 0.5784, 0.4652, 0.618, 0.4643, 0.8635, 6.651e-08, 0.9043, -1.784e-09, 0.9043, 0.05424, 0.8635, 0.05424, 0.6164, 0.3987, 0.577, 0.4032, 0.5677, 0.3223, 0.6071, 0.3178, 0.9043, 0.3844, 0.8635, 0.3844, 0.8635, 0.3224, 0.9043, 0.3224, 0.618, 0.4643, 0.5784, 0.4652, 0.577, 0.4032, 0.6164, 0.3987, 0.8635, 0.05424, 0.9043, 0.05424, 0.9043, 0.1198, 0.8635, 0.1198, 0.9043, 0.2409, 0.8635, 0.2409, 0.8635, 0.2013, 0.9043, 0.2013, 0.8635, 0.1198, 0.9043, 0.1198, 0.9043, 0.2013, 0.8635, 0.2013, 0.4729, 0.1072, 0.4335, 0.1026, 0.4428, 0.0217, 0.4822, 0.02624, 0.9043, 0.3224, 0.8635, 0.3224, 0.8635, 0.2409, 0.9043, 0.2409, 0.3779, 0.5493, 0.3951, 0.5827, 0.3745, 0.5965, 0.35, 0.5856, 0.9746, 0.6859, 0.9337, 0.6859, 0.9337, 0.6425, 0.9746, 0.6425, 0.9337, 1.784e-09, 0.9746, 3.569e-09, 0.9746, 0.02163, 0.9337, 0.02163, 0.3976, 0.5403, 0.4344, 0.5641, 0.3951, 0.5827, 0.3779, 0.5493, 0.35, 0.5856, 0.3745, 0.5965, 0.3634, 0.6384, 0.3371, 0.6334, 0.9337, 0.02163, 0.9746, 0.02163, 0.9746, 0.06744, 0.9337, 0.06744, 0.6548, 0.2866, 0.672, 0.2532, 0.6999, 0.2895, 0.6755, 0.3004, 0.9746, 0.6425, 0.9337, 0.6425, 0.9337, 0.6177, 0.9746, 0.6177, 0.9337, 0.117, 0.9746, 0.117, 0.9746, 0.179, 0.9337, 0.179, 0.9337, 0.06744, 0.9746, 0.06744, 0.9746, 0.117, 0.9337, 0.117, 0.6755, 0.3004, 0.6999, 0.2895, 0.7129, 0.3373, 0.6866, 0.3423, 0.9746, 0.6177, 0.9337, 0.6177, 0.9337, 0.5743, 0.9746, 0.5743, 0.6888, 0.3985, 0.7156, 0.3993, 0.7093, 0.4568, 0.6826, 0.4549, 0.6866, 0.3423, 0.7129, 0.3373, 0.7156, 0.3993, 0.6888, 0.3985, 0.9746, 0.5743, 0.9337, 0.5743, 0.9337, 0.5181, 0.9746, 0.5181, 0.3371, 0.6334, 0.3634, 0.6384, 0.3611, 0.6946, 0.3343, 0.6954, 0.3406, 0.7529, 0.3673, 0.751, 0.3698, 0.7883, 0.3431, 0.7866, 0.9746, 0.5181, 0.9337, 0.5181, 0.9337, 0.4613, 0.9746, 0.4613, 0.3343, 0.6954, 0.3611, 0.6946, 0.3673, 0.751, 0.3406, 0.7529, 0.9337, 0.179, 0.9746, 0.179, 0.9746, 0.2369, 0.9337, 0.2369, 0.6801, 0.4922, 0.7068, 0.4905, 0.7108, 0.5335, 0.685, 0.5407, 0.9337, 0.2369, 0.9746, 0.2369, 0.9746, 0.2706, 0.9337, 0.2706, 0.6826, 0.4549, 0.7093, 0.4568, 0.7068, 0.4905, 0.6801, 0.4922, 0.9746, 0.4613, 0.9337, 0.4613, 0.9337, 0.4239, 0.9746, 0.4239, 0.9746, 0.3752, 0.9337, 0.3752, 0.9337, 0.3579, 0.9746, 0.3579, 0.9746, 0.4239, 0.9337, 0.4239, 0.9337, 0.3752, 0.9746, 0.3752, 0.3431, 0.7866, 0.3698, 0.7883, 0.3649, 0.8368, 0.3391, 0.8296, 0.9337, 0.2706, 0.9746, 0.2706, 0.9746, 0.3139, 0.9337, 0.3139, 0.9746, 0.3311, 0.9746, 0.3579, 0.9337, 0.3579, 0.9337, 0.3311, 0.3391, 0.8296, 0.3649, 0.8368, 0.3602, 0.8534, 0.3345, 0.8462, 0.9337, 0.3139, 0.9746, 0.3139, 0.9746, 0.3311, 0.9337, 0.3311, 0.685, 0.5407, 0.7108, 0.5335, 0.7155, 0.5502, 0.6897, 0.5573])
me_cube_013.update()

# ---- objects
ob_cube = bpy.data.objects.new('Cube', me_cube_001)
ob_cube_001 = bpy.data.objects.new('Cube.001', me_cube_002)
ob_cube_002 = bpy.data.objects.new('Cube.002', me_cube_003)
ob_cube_003 = bpy.data.objects.new('Cube.003', me_cube_004)
ob_cube_004 = bpy.data.objects.new('Cube.004', me_cube_005)
ob_cube_005 = bpy.data.objects.new('Cube.005', me_cube_006)
ob_cube_006 = bpy.data.objects.new('Cube.006', me_cube_007)
ob_cube_007 = bpy.data.objects.new('Cube.007', me_cube_008)
ob_cube_008 = bpy.data.objects.new('Cube.008', me_cube_009)
ob_cube_009 = bpy.data.objects.new('Cube.009', me_cube_010)
ob_cube_010 = bpy.data.objects.new('Cube.010', me_cube_012)
ob_cube_011 = bpy.data.objects.new('Cube.011', me_cube_013)

# ---- transforms, parenting, visibility, modifiers, constraints
ob_cube.location = (0.07194, -1.541e-08, 0.4543)
ob_cube.rotation_euler = (0.0, 0.0, 3.142)
ob_cube.scale = (0.3663, 0.7547, 0.3663)
ob_cube_001.location = (0.1941, -1.707e-08, 0.4603)
ob_cube_001.rotation_euler = (3.546e-10, -0.07257, -9.768e-09)
ob_cube_001.scale = (0.3663, 0.7547, 0.3663)
ob_cube_002.location = (0.3184, -2.206e-08, 0.4783)
ob_cube_002.rotation_euler = (3.142, -0.1553, -2.103e-08)
ob_cube_002.scale = (0.3663, 0.7547, 0.3663)
ob_cube_003.location = (-0.04626, -1.707e-08, 0.4603)
ob_cube_003.rotation_euler = (4.075e-10, 0.07779, 1.047e-08)
ob_cube_003.scale = (0.3663, 0.7547, 0.3663)
ob_cube_004.location = (-0.1625, -2.096e-08, 0.4743)
ob_cube_004.rotation_euler = (1.387e-09, 3.285, 1.936e-08)
ob_cube_004.scale = (0.3663, 0.7547, 0.3663)
ob_cube_005.location = (-0.2486, -4.148e-08, 0.5485)
ob_cube_005.rotation_euler = (3.142, 4.225, 2.535e-07)
ob_cube_005.scale = (0.3663, 0.7547, 0.3663)
ob_cube_006.location = (-0.2847, -7.475e-08, 0.6687)
ob_cube_006.rotation_euler = (3.142, 1.447, 1.076e-06)
ob_cube_006.scale = (0.3663, 0.7547, 0.3663)
ob_cube_007.location = (-0.2907, -1.08e-07, 0.7889)
ob_cube_007.rotation_euler = (9.566e-06, 1.557, 9.699e-06)
ob_cube_007.scale = (0.3663, 0.7547, 0.3663)
ob_cube_008.location = (-0.2947, -1.407e-07, 0.9071)
ob_cube_008.rotation_euler = (1.46e-06, 4.628, 1.588e-06)
ob_cube_008.scale = (0.3663, 0.7547, 0.3663)
ob_cube_009.location = (-0.3187, -1.707e-07, 1.015)
ob_cube_009.rotation_euler = (3.142, 1.324, 5.343e-07)
ob_cube_009.scale = (0.3663, 0.7547, 0.3663)
ob_cube_010.location = (-0.2203, -1.0, 0.0)
ob_cube_011.location = (-0.2203, 1.0, 0.0)

# ---- collection membership
scene.collection.objects.link(ob_cube)
scene.collection.objects.link(ob_cube_001)
scene.collection.objects.link(ob_cube_002)
scene.collection.objects.link(ob_cube_003)
scene.collection.objects.link(ob_cube_004)
scene.collection.objects.link(ob_cube_005)
scene.collection.objects.link(ob_cube_006)
scene.collection.objects.link(ob_cube_007)
scene.collection.objects.link(ob_cube_008)
scene.collection.objects.link(ob_cube_009)
scene.collection.objects.link(ob_cube_010)
scene.collection.objects.link(ob_cube_011)

# ---- scene / render settings (as saved in the file)
scene.frame_start = 1; scene.frame_end = 250; scene.frame_set(54)
scene.render.engine = 'BLENDER_EEVEE_NEXT'
bpy.context.view_layer.update()

# ---- added for rendering (the .blend has no active camera and no usable light): camera, sun
cam_auto = bpy.data.cameras.new('AutoCamera')
cam_auto.lens = 50.0
cam_auto.sensor_width = 36.0
cam_auto.clip_end = 1000.0
ob_auto_camera = bpy.data.objects.new('AutoCamera', cam_auto)
scene.collection.objects.link(ob_auto_camera)
ob_auto_camera.location = (2.51319, -3.03876, 2.53443)
ob_auto_camera.rotation_euler = (1.09748, -7.21219e-08, 0.694738)
scene.camera = ob_auto_camera
light_auto_sun = bpy.data.lights.new('AutoSun', 'SUN')
light_auto_sun.energy = 3.0
light_auto_sun.angle = 0.0523599
ob_auto_sun = bpy.data.objects.new('AutoSun', light_auto_sun)
scene.collection.objects.link(ob_auto_sun)
ob_auto_sun.rotation_euler = (0.872665, 0.174533, 0.523599)
bpy.context.view_layer.update()
